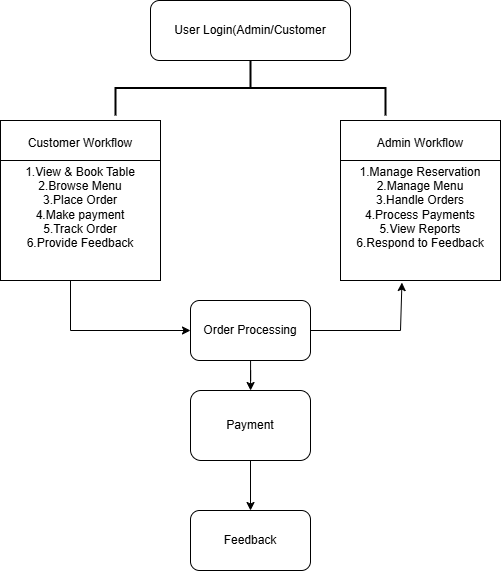

The diagram above was exported from draw.io. Its source (the exported page's mxGraphModel, read from the mxfile embedded in the PNG):
<mxGraphModel dx="1261" dy="681" grid="0" gridSize="10" guides="1" tooltips="1" connect="1" arrows="1" fold="1" page="1" pageScale="1" pageWidth="850" pageHeight="1100" math="0" shadow="0">
  <root>
    <mxCell id="0" />
    <mxCell id="1" parent="0" />
    <mxCell id="rZz_JxYSlf9tw8_miOog-4" value="User Login(Admin/Customer" style="rounded=1;whiteSpace=wrap;html=1;" parent="1" vertex="1">
      <mxGeometry x="300" y="120" width="200" height="60" as="geometry" />
    </mxCell>
    <mxCell id="rZz_JxYSlf9tw8_miOog-5" value="Customer Workflow&lt;div&gt;&lt;br&gt;&lt;/div&gt;&lt;div&gt;1.View &amp;amp; Book Table&lt;/div&gt;&lt;div&gt;2.Browse Menu&lt;/div&gt;&lt;div&gt;3.Place Order&lt;/div&gt;&lt;div&gt;4.Make payment&lt;/div&gt;&lt;div&gt;5.Track Order&lt;/div&gt;&lt;div&gt;6.Provide Feedback&lt;/div&gt;&lt;div&gt;&lt;br&gt;&lt;/div&gt;" style="whiteSpace=wrap;html=1;aspect=fixed;" parent="1" vertex="1">
      <mxGeometry x="150" y="240" width="160" height="160" as="geometry" />
    </mxCell>
    <mxCell id="rZz_JxYSlf9tw8_miOog-6" value="" style="endArrow=none;html=1;rounded=0;entryX=1;entryY=0.25;entryDx=0;entryDy=0;" parent="1" target="rZz_JxYSlf9tw8_miOog-5" edge="1">
      <mxGeometry width="50" height="50" relative="1" as="geometry">
        <mxPoint x="150" y="280" as="sourcePoint" />
        <mxPoint x="200" y="230" as="targetPoint" />
      </mxGeometry>
    </mxCell>
    <mxCell id="rZz_JxYSlf9tw8_miOog-9" value="Admin Workflow&lt;div&gt;&lt;br&gt;&lt;/div&gt;&lt;div&gt;1.Manage Reservation&lt;/div&gt;&lt;div&gt;2.Manage Menu&lt;/div&gt;&lt;div&gt;3.Handle Orders&lt;/div&gt;&lt;div&gt;4.Process Payments&lt;/div&gt;&lt;div&gt;5.View Reports&lt;/div&gt;&lt;div&gt;6.Respond to Feedback&lt;/div&gt;&lt;div&gt;&lt;br&gt;&lt;/div&gt;" style="whiteSpace=wrap;html=1;aspect=fixed;" parent="1" vertex="1">
      <mxGeometry x="490" y="240" width="160" height="160" as="geometry" />
    </mxCell>
    <mxCell id="rZz_JxYSlf9tw8_miOog-21" value="" style="edgeStyle=orthogonalEdgeStyle;rounded=0;orthogonalLoop=1;jettySize=auto;html=1;" parent="1" source="rZz_JxYSlf9tw8_miOog-13" target="rZz_JxYSlf9tw8_miOog-17" edge="1">
      <mxGeometry relative="1" as="geometry" />
    </mxCell>
    <mxCell id="rZz_JxYSlf9tw8_miOog-13" value="Order Processing" style="rounded=1;whiteSpace=wrap;html=1;" parent="1" vertex="1">
      <mxGeometry x="340" y="420" width="120" height="60" as="geometry" />
    </mxCell>
    <mxCell id="rZz_JxYSlf9tw8_miOog-14" value="" style="endArrow=classic;html=1;rounded=0;entryX=0;entryY=0.5;entryDx=0;entryDy=0;" parent="1" target="rZz_JxYSlf9tw8_miOog-13" edge="1">
      <mxGeometry width="50" height="50" relative="1" as="geometry">
        <mxPoint x="220" y="400" as="sourcePoint" />
        <mxPoint x="220" y="480" as="targetPoint" />
        <Array as="points">
          <mxPoint x="220" y="450" />
        </Array>
      </mxGeometry>
    </mxCell>
    <mxCell id="rZz_JxYSlf9tw8_miOog-15" value="" style="endArrow=classic;html=1;rounded=0;entryX=0.384;entryY=1.013;entryDx=0;entryDy=0;entryPerimeter=0;" parent="1" target="rZz_JxYSlf9tw8_miOog-9" edge="1">
      <mxGeometry width="50" height="50" relative="1" as="geometry">
        <mxPoint x="460" y="450" as="sourcePoint" />
        <mxPoint x="510" y="400" as="targetPoint" />
        <Array as="points">
          <mxPoint x="550" y="450" />
        </Array>
      </mxGeometry>
    </mxCell>
    <mxCell id="rZz_JxYSlf9tw8_miOog-16" value="" style="endArrow=none;html=1;rounded=0;entryX=1;entryY=0.25;entryDx=0;entryDy=0;" parent="1" target="rZz_JxYSlf9tw8_miOog-9" edge="1">
      <mxGeometry width="50" height="50" relative="1" as="geometry">
        <mxPoint x="490" y="280" as="sourcePoint" />
        <mxPoint x="540" y="230" as="targetPoint" />
      </mxGeometry>
    </mxCell>
    <mxCell id="rZz_JxYSlf9tw8_miOog-20" style="edgeStyle=orthogonalEdgeStyle;rounded=0;orthogonalLoop=1;jettySize=auto;html=1;entryX=0.5;entryY=0;entryDx=0;entryDy=0;" parent="1" source="rZz_JxYSlf9tw8_miOog-17" target="rZz_JxYSlf9tw8_miOog-19" edge="1">
      <mxGeometry relative="1" as="geometry" />
    </mxCell>
    <mxCell id="rZz_JxYSlf9tw8_miOog-17" value="Payment" style="rounded=1;whiteSpace=wrap;html=1;" parent="1" vertex="1">
      <mxGeometry x="340" y="510" width="120" height="70" as="geometry" />
    </mxCell>
    <mxCell id="rZz_JxYSlf9tw8_miOog-19" value="Feedback" style="rounded=1;whiteSpace=wrap;html=1;" parent="1" vertex="1">
      <mxGeometry x="340" y="630" width="120" height="60" as="geometry" />
    </mxCell>
    <mxCell id="rZz_JxYSlf9tw8_miOog-22" value="" style="strokeWidth=2;html=1;shape=mxgraph.flowchart.annotation_2;align=left;labelPosition=right;pointerEvents=1;rotation=90;" parent="1" vertex="1">
      <mxGeometry x="372.5" y="72.5" width="55" height="270" as="geometry" />
    </mxCell>
  </root>
</mxGraphModel>